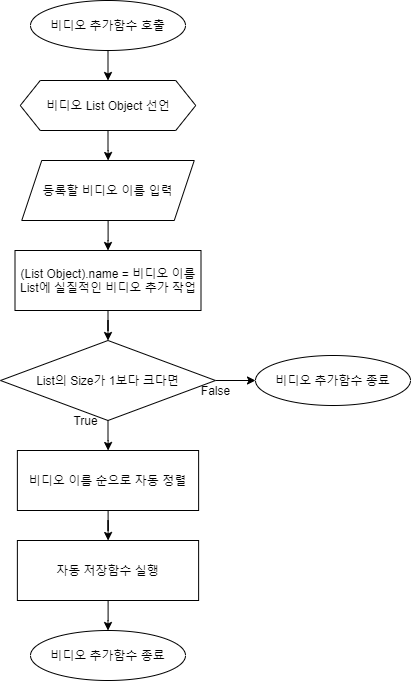

The diagram above was exported from draw.io. Its source (the exported page's mxGraphModel, read from the mxfile embedded in the PNG):
<mxGraphModel dx="1086" dy="806" grid="1" gridSize="10" guides="1" tooltips="1" connect="1" arrows="1" fold="1" page="1" pageScale="1" pageWidth="1390" pageHeight="980" math="0" shadow="0">
  <root>
    <mxCell id="0" />
    <mxCell id="1" parent="0" />
    <mxCell id="Gkr2jRfEjv9F0hzPIvHp-15" style="edgeStyle=orthogonalEdgeStyle;rounded=0;orthogonalLoop=1;jettySize=auto;html=1;exitX=0.5;exitY=1;exitDx=0;exitDy=0;entryX=0.5;entryY=0;entryDx=0;entryDy=0;" parent="1" source="Gkr2jRfEjv9F0hzPIvHp-1" edge="1">
      <mxGeometry relative="1" as="geometry">
        <mxPoint x="652.5" y="120" as="targetPoint" />
      </mxGeometry>
    </mxCell>
    <mxCell id="Gkr2jRfEjv9F0hzPIvHp-1" value="비디오 추가함수 호출" style="ellipse;whiteSpace=wrap;html=1;" parent="1" vertex="1">
      <mxGeometry x="575" y="40" width="155" height="50" as="geometry" />
    </mxCell>
    <mxCell id="r7t2AqZBulqONgEBTl2O-9" value="" style="edgeStyle=orthogonalEdgeStyle;rounded=0;orthogonalLoop=1;jettySize=auto;html=1;" parent="1" source="r7t2AqZBulqONgEBTl2O-1" target="r7t2AqZBulqONgEBTl2O-8" edge="1">
      <mxGeometry relative="1" as="geometry" />
    </mxCell>
    <mxCell id="r7t2AqZBulqONgEBTl2O-1" value="등록할 비디오 이름 입력" style="shape=parallelogram;perimeter=parallelogramPerimeter;whiteSpace=wrap;html=1;fixedSize=1;" parent="1" vertex="1">
      <mxGeometry x="566.25" y="200" width="172.5" height="60" as="geometry" />
    </mxCell>
    <mxCell id="r7t2AqZBulqONgEBTl2O-5" value="" style="edgeStyle=orthogonalEdgeStyle;rounded=0;orthogonalLoop=1;jettySize=auto;html=1;exitX=0.5;exitY=1;exitDx=0;exitDy=0;" parent="1" source="kDsJ7YqcX5JCLVwXZcxM-1" target="r7t2AqZBulqONgEBTl2O-1" edge="1">
      <mxGeometry relative="1" as="geometry">
        <mxPoint x="651" y="180" as="sourcePoint" />
      </mxGeometry>
    </mxCell>
    <mxCell id="VvYCx_8ex8PDdd3cO-6P-3" value="" style="edgeStyle=orthogonalEdgeStyle;rounded=0;orthogonalLoop=1;jettySize=auto;html=1;" parent="1" source="r7t2AqZBulqONgEBTl2O-8" target="VvYCx_8ex8PDdd3cO-6P-1" edge="1">
      <mxGeometry relative="1" as="geometry" />
    </mxCell>
    <mxCell id="r7t2AqZBulqONgEBTl2O-8" value="(List Object).name = 비디오 이름&lt;br&gt;List에 실질적인 비디오 추가 작업" style="rounded=0;whiteSpace=wrap;html=1;" parent="1" vertex="1">
      <mxGeometry x="559.5" y="290" width="186" height="60" as="geometry" />
    </mxCell>
    <mxCell id="XPrBdig_k_VKjbx30g---2" value="" style="edgeStyle=orthogonalEdgeStyle;rounded=0;orthogonalLoop=1;jettySize=auto;html=1;" parent="1" source="r7t2AqZBulqONgEBTl2O-10" target="XPrBdig_k_VKjbx30g---1" edge="1">
      <mxGeometry relative="1" as="geometry" />
    </mxCell>
    <mxCell id="r7t2AqZBulqONgEBTl2O-10" value="비디오 이름 순으로 자동 정렬" style="whiteSpace=wrap;html=1;rounded=0;" parent="1" vertex="1">
      <mxGeometry x="561.87" y="490" width="181.25" height="60" as="geometry" />
    </mxCell>
    <mxCell id="r7t2AqZBulqONgEBTl2O-14" value="비디오 추가함수 종료" style="ellipse;whiteSpace=wrap;html=1;" parent="1" vertex="1">
      <mxGeometry x="575" y="670" width="155" height="50" as="geometry" />
    </mxCell>
    <mxCell id="kDsJ7YqcX5JCLVwXZcxM-1" value="비디오 List Object 선언" style="shape=hexagon;perimeter=hexagonPerimeter2;whiteSpace=wrap;html=1;fixedSize=1;" parent="1" vertex="1">
      <mxGeometry x="564.75" y="120" width="175.5" height="50" as="geometry" />
    </mxCell>
    <mxCell id="VvYCx_8ex8PDdd3cO-6P-2" value="" style="edgeStyle=orthogonalEdgeStyle;rounded=0;orthogonalLoop=1;jettySize=auto;html=1;" parent="1" source="VvYCx_8ex8PDdd3cO-6P-1" target="r7t2AqZBulqONgEBTl2O-10" edge="1">
      <mxGeometry relative="1" as="geometry" />
    </mxCell>
    <mxCell id="VvYCx_8ex8PDdd3cO-6P-6" value="" style="edgeStyle=orthogonalEdgeStyle;rounded=0;orthogonalLoop=1;jettySize=auto;html=1;" parent="1" source="VvYCx_8ex8PDdd3cO-6P-1" target="VvYCx_8ex8PDdd3cO-6P-5" edge="1">
      <mxGeometry relative="1" as="geometry" />
    </mxCell>
    <mxCell id="VvYCx_8ex8PDdd3cO-6P-1" value="List의 Size가 1보다 크다면" style="rhombus;whiteSpace=wrap;html=1;" parent="1" vertex="1">
      <mxGeometry x="544.99" y="380" width="215" height="80" as="geometry" />
    </mxCell>
    <mxCell id="VvYCx_8ex8PDdd3cO-6P-4" value="True" style="text;html=1;align=center;verticalAlign=middle;resizable=0;points=[];autosize=1;" parent="1" vertex="1">
      <mxGeometry x="610" y="450" width="40" height="20" as="geometry" />
    </mxCell>
    <mxCell id="VvYCx_8ex8PDdd3cO-6P-5" value="비디오 추가함수 종료" style="ellipse;whiteSpace=wrap;html=1;" parent="1" vertex="1">
      <mxGeometry x="800" y="395" width="155" height="50" as="geometry" />
    </mxCell>
    <mxCell id="VvYCx_8ex8PDdd3cO-6P-7" value="False" style="text;html=1;align=center;verticalAlign=middle;resizable=0;points=[];autosize=1;" parent="1" vertex="1">
      <mxGeometry x="740.25" y="420" width="40" height="20" as="geometry" />
    </mxCell>
    <mxCell id="XPrBdig_k_VKjbx30g---3" value="" style="edgeStyle=orthogonalEdgeStyle;rounded=0;orthogonalLoop=1;jettySize=auto;html=1;" parent="1" source="XPrBdig_k_VKjbx30g---1" target="r7t2AqZBulqONgEBTl2O-14" edge="1">
      <mxGeometry relative="1" as="geometry" />
    </mxCell>
    <mxCell id="XPrBdig_k_VKjbx30g---1" value="자동 저장함수 실행" style="whiteSpace=wrap;html=1;rounded=0;" parent="1" vertex="1">
      <mxGeometry x="561.87" y="580" width="181.25" height="60" as="geometry" />
    </mxCell>
  </root>
</mxGraphModel>